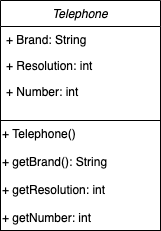

The diagram above was exported from draw.io. Its source (the exported page's mxGraphModel, read from the mxfile embedded in the PNG):
<mxGraphModel dx="918" dy="541" grid="1" gridSize="12" guides="1" tooltips="1" connect="1" arrows="1" fold="1" page="1" pageScale="1" pageWidth="827" pageHeight="1169" math="0" shadow="0">
  <root>
    <mxCell id="WIyWlLk6GJQsqaUBKTNV-0" />
    <mxCell id="WIyWlLk6GJQsqaUBKTNV-1" parent="WIyWlLk6GJQsqaUBKTNV-0" />
    <mxCell id="zkfFHV4jXpPFQw0GAbJ--0" value="Telephone" style="swimlane;fontStyle=2;align=center;verticalAlign=top;childLayout=stackLayout;horizontal=1;startSize=26;horizontalStack=0;resizeParent=1;resizeLast=0;collapsible=1;marginBottom=0;rounded=0;shadow=0;strokeWidth=1;" parent="WIyWlLk6GJQsqaUBKTNV-1" vertex="1">
      <mxGeometry x="220" y="120" width="160" height="120" as="geometry">
        <mxRectangle x="230" y="140" width="160" height="26" as="alternateBounds" />
      </mxGeometry>
    </mxCell>
    <mxCell id="zkfFHV4jXpPFQw0GAbJ--1" value="+ Brand: String " style="text;align=left;verticalAlign=top;spacingLeft=4;spacingRight=4;overflow=hidden;rotatable=0;points=[[0,0.5],[1,0.5]];portConstraint=eastwest;" parent="zkfFHV4jXpPFQw0GAbJ--0" vertex="1">
      <mxGeometry y="26" width="160" height="26" as="geometry" />
    </mxCell>
    <mxCell id="zkfFHV4jXpPFQw0GAbJ--2" value="+ Resolution: int" style="text;align=left;verticalAlign=top;spacingLeft=4;spacingRight=4;overflow=hidden;rotatable=0;points=[[0,0.5],[1,0.5]];portConstraint=eastwest;rounded=0;shadow=0;html=0;" parent="zkfFHV4jXpPFQw0GAbJ--0" vertex="1">
      <mxGeometry y="52" width="160" height="26" as="geometry" />
    </mxCell>
    <mxCell id="zkfFHV4jXpPFQw0GAbJ--3" value="+ Number: int" style="text;align=left;verticalAlign=top;spacingLeft=4;spacingRight=4;overflow=hidden;rotatable=0;points=[[0,0.5],[1,0.5]];portConstraint=eastwest;rounded=0;shadow=0;html=0;" parent="zkfFHV4jXpPFQw0GAbJ--0" vertex="1">
      <mxGeometry y="78" width="160" height="26" as="geometry" />
    </mxCell>
    <mxCell id="CB1xUHFo1qWcxySkkb5T-1" value="+ Telephone()&lt;br&gt;&lt;br&gt;+ getBrand(): String&lt;br&gt;&lt;br&gt;+ getResolution: int&lt;br&gt;&lt;br&gt;+ getNumber: int" style="rounded=0;whiteSpace=wrap;html=1;align=left;horizontal=1;fontSize=12;verticalAlign=top;" vertex="1" parent="WIyWlLk6GJQsqaUBKTNV-1">
      <mxGeometry x="220" y="240" width="160" height="110" as="geometry" />
    </mxCell>
  </root>
</mxGraphModel>